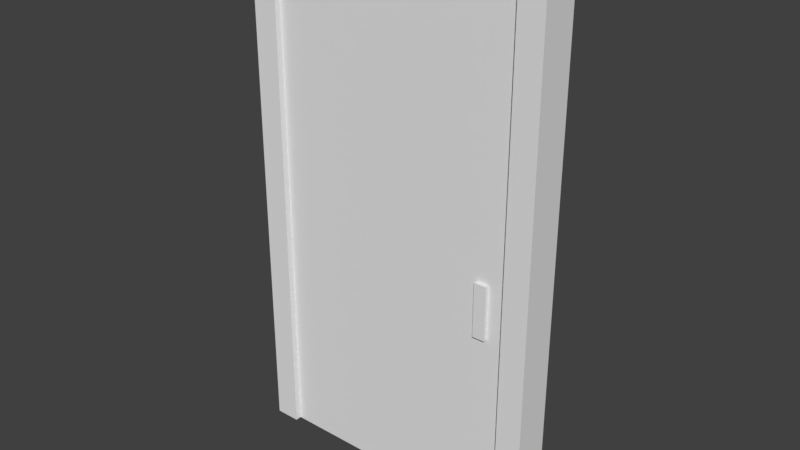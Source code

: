 # Source: HouseFrontDoor.blend  (saved by Blender 2.79.0; exported with 4.5.12 LTS)
import bpy
from mathutils import Matrix  # noqa: F401  (used for matrix-valued properties, if any)

bpy.ops.wm.read_factory_settings(use_empty=True)
scene = bpy.context.scene
scene.name = 'Scene'

# ---- collections
col_collection_1 = bpy.data.collections.new('Collection 1'); scene.collection.children.link(col_collection_1)

# ---- materials (node trees are filled in below, after node groups)
mat_material = bpy.data.materials.new('Material')
mat_material.alpha_threshold = 0.0
mat_material.use_transparent_shadow = False
mat_material.roughness = 0.5
mat_material.line_color = (0.0, 0.0, 0.0, 1.0)

# ---- material node trees

# ---- world
world_world = bpy.data.worlds.new('World'); scene.world = world_world
world_world.color = (0.05088, 0.05088, 0.05088)
world_world.use_sun_shadow = False
world_world.sun_shadow_jitter_overblur = 0.0
world_world.cycles.sampling_method = 'MANUAL'

# ---- meshes
me_cube_003 = bpy.data.meshes.new('Cube.003')
me_cube_003.from_pydata([(0.6, 0.075, 0.0), (0.6, -0.075, 0.0), (0.5, -0.075, 0.0), (0.5, 0.075, 0.0), (0.6, 0.075, 2.1), (0.6, -0.075, 2.1), (0.5, -0.075, 2.1), (0.5, 0.075, 2.1), (0.6014, 0.075, 2.0), (0.6014, -0.075, 2.0), (-0.5986, -0.075, 2.0), (-0.5986, 0.075, 2.0), (0.6014, 0.075, 2.1), (0.6014, -0.075, 2.1), (-0.5986, -0.075, 2.1), (-0.5986, 0.075, 2.1), (-0.5, 0.075, 0.0), (-0.5, -0.075, 0.0), (-0.6, -0.075, 0.0), (-0.6, 0.075, 0.0), (-0.5, 0.075, 2.1), (-0.5, -0.075, 2.1), (-0.6, -0.075, 2.1), (-0.6, 0.075, 2.1)], [], [(0, 1, 2, 3), (4, 7, 6, 5), (0, 4, 5, 1), (1, 5, 6, 2), (2, 6, 7, 3), (4, 0, 3, 7), (8, 9, 10, 11), (12, 15, 14, 13), (8, 12, 13, 9), (9, 13, 14, 10), (10, 14, 15, 11), (12, 8, 11, 15), (16, 17, 18, 19), (20, 23, 22, 21), (16, 20, 21, 17), (17, 21, 22, 18), (18, 22, 23, 19), (20, 16, 19, 23)])
me_cube_003.materials.append(mat_material)
me_cube_003.use_remesh_preserve_volume = False
me_cube_003.use_remesh_preserve_attributes = False
me_cube_003.use_mirror_vertex_groups = False
me_cube_003.update()
me_cube_001 = bpy.data.meshes.new('Cube.001')
me_cube_001.from_pydata([(0.376, -0.06469, 0.7683), (0.376, -0.06469, 0.9813), (0.376, -0.000514, 0.7683), (0.376, -0.000514, 0.9813), (0.4251, -0.06469, 0.7683), (0.4251, -0.06469, 0.9813), (0.4251, -0.000514, 0.7683), (0.4251, -0.000514, 0.9813)], [], [(0, 1, 3, 2), (2, 3, 7, 6), (6, 7, 5, 4), (4, 5, 1, 0), (2, 6, 4, 0), (7, 3, 1, 5)])
me_cube_001.use_remesh_preserve_volume = False
me_cube_001.use_remesh_preserve_attributes = False
me_cube_001.use_mirror_vertex_groups = False
me_cube_001.update()
me_cube = bpy.data.meshes.new('Cube')
me_cube.from_pydata([(0.5, 0.05, 0.0), (0.5, -0.05, 0.0), (-0.5, -0.05, 0.0), (-0.5, 0.05, 0.0), (0.5, 0.05, 2.0), (0.5, -0.05, 2.0), (-0.5, -0.05, 2.0), (-0.5, 0.05, 2.0)], [], [(0, 1, 2, 3), (4, 7, 6, 5), (0, 4, 5, 1), (1, 5, 6, 2), (2, 6, 7, 3), (4, 0, 3, 7)])
me_cube.materials.append(mat_material)
me_cube.use_remesh_preserve_volume = False
me_cube.use_remesh_preserve_attributes = False
me_cube.use_mirror_vertex_groups = False
me_cube.update()

# ---- objects
ob_portal = bpy.data.objects.new('Portal', me_cube_003)
ob_knoob = bpy.data.objects.new('Knoob', me_cube_001)
ob_door = bpy.data.objects.new('Door', me_cube)

# ---- transforms, parenting, visibility, modifiers, constraints
ob_portal.location = (0.0, 0.0, 0.0)
ob_portal.lock_rotations_4d = False
ob_portal.empty_display_type = 'ARROWS'
ob_portal.lineart.crease_threshold = 0.0
ob_knoob.location = (0.0, 0.0, 0.0)
ob_knoob.lineart.crease_threshold = 0.0
ob_door.location = (0.0, 0.0, 0.0)
ob_door.lock_rotations_4d = False
ob_door.empty_display_type = 'ARROWS'
ob_door.lineart.crease_threshold = 0.0

# ---- collection membership
col_collection_1.objects.link(ob_portal)
col_collection_1.objects.link(ob_knoob)
col_collection_1.objects.link(ob_door)

# ---- scene / render settings (as saved in the file)
scene.frame_start = 1; scene.frame_end = 250; scene.frame_set(1)
scene.render.engine = 'BLENDER_EEVEE_NEXT'
scene.render.resolution_percentage = 50
scene.render.dither_intensity = 0.0
scene.cycles.use_denoising = False
scene.cycles.samples = 128
scene.cycles.sampling_pattern = 'TABULATED_SOBOL'
scene.cycles.use_adaptive_sampling = False
scene.cycles.use_light_tree = False
scene.cycles.blur_glossy = 0.0
scene.cycles.sample_clamp_indirect = 0.0
scene.view_settings.view_transform = 'Standard'
bpy.context.view_layer.update()

# ---- added for rendering (the .blend has no active camera and no usable light): camera, sun
cam_auto = bpy.data.cameras.new('AutoCamera')
cam_auto.lens = 50.0
cam_auto.sensor_width = 36.0
cam_auto.clip_end = 1000.0
ob_auto_camera = bpy.data.objects.new('AutoCamera', cam_auto)
scene.collection.objects.link(ob_auto_camera)
ob_auto_camera.location = (2.24345, -2.69131, 2.8442)
ob_auto_camera.rotation_euler = (1.09748, -7.21219e-08, 0.694738)
scene.camera = ob_auto_camera
light_auto_sun = bpy.data.lights.new('AutoSun', 'SUN')
light_auto_sun.energy = 3.0
light_auto_sun.angle = 0.0523599
ob_auto_sun = bpy.data.objects.new('AutoSun', light_auto_sun)
scene.collection.objects.link(ob_auto_sun)
ob_auto_sun.rotation_euler = (0.872665, 0.174533, 0.523599)
bpy.context.view_layer.update()
